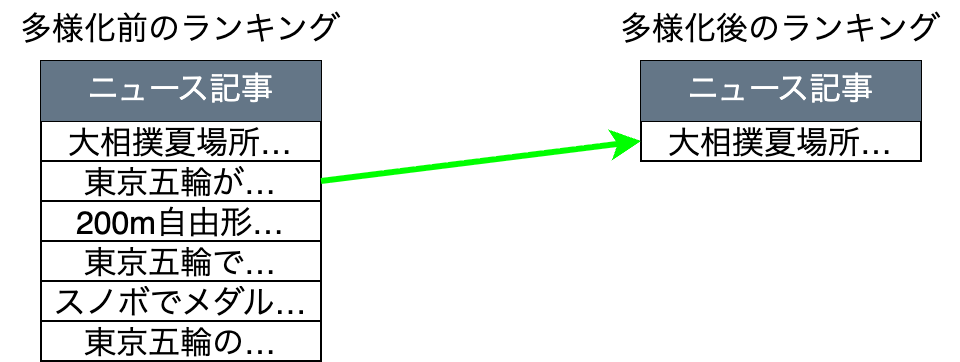

The diagram above was exported from draw.io. Its source (the exported page's mxGraphModel, read from the mxfile embedded in the PNG):
<mxGraphModel dx="308" dy="917" grid="1" gridSize="10" guides="1" tooltips="1" connect="1" arrows="1" fold="1" page="1" pageScale="1" pageWidth="827" pageHeight="1169" math="0" shadow="0">
  <root>
    <mxCell id="0" />
    <mxCell id="1" parent="0" />
    <mxCell id="2" value="" style="shape=table;startSize=0;container=1;collapsible=0;childLayout=tableLayout;fontSize=16;" parent="1" vertex="1">
      <mxGeometry x="40" y="90" width="140" height="150" as="geometry" />
    </mxCell>
    <mxCell id="19" style="shape=tableRow;horizontal=0;startSize=0;swimlaneHead=0;swimlaneBody=0;strokeColor=inherit;top=0;left=0;bottom=0;right=0;collapsible=0;dropTarget=0;fillColor=none;points=[[0,0.5],[1,0.5]];portConstraint=eastwest;fontSize=16;" parent="2" vertex="1">
      <mxGeometry width="140" height="30" as="geometry" />
    </mxCell>
    <mxCell id="20" value="ニュース記事" style="shape=partialRectangle;html=1;whiteSpace=wrap;connectable=0;strokeColor=#314354;overflow=hidden;fillColor=#647687;top=0;left=0;bottom=0;right=0;pointerEvents=1;fontSize=16;fontColor=#ffffff;" parent="19" vertex="1">
      <mxGeometry width="140" height="30" as="geometry">
        <mxRectangle width="140" height="30" as="alternateBounds" />
      </mxGeometry>
    </mxCell>
    <mxCell id="15" style="shape=tableRow;horizontal=0;startSize=0;swimlaneHead=0;swimlaneBody=0;strokeColor=inherit;top=0;left=0;bottom=0;right=0;collapsible=0;dropTarget=0;fillColor=none;points=[[0,0.5],[1,0.5]];portConstraint=eastwest;fontSize=16;" parent="2" vertex="1">
      <mxGeometry y="30" width="140" height="20" as="geometry" />
    </mxCell>
    <mxCell id="16" value="大相撲夏場所…" style="shape=partialRectangle;html=1;whiteSpace=wrap;connectable=0;strokeColor=inherit;overflow=hidden;fillColor=none;top=0;left=0;bottom=0;right=0;pointerEvents=1;fontSize=16;" parent="15" vertex="1">
      <mxGeometry width="140" height="20" as="geometry">
        <mxRectangle width="140" height="20" as="alternateBounds" />
      </mxGeometry>
    </mxCell>
    <mxCell id="3" value="" style="shape=tableRow;horizontal=0;startSize=0;swimlaneHead=0;swimlaneBody=0;strokeColor=inherit;top=0;left=0;bottom=0;right=0;collapsible=0;dropTarget=0;fillColor=none;points=[[0,0.5],[1,0.5]];portConstraint=eastwest;fontSize=16;" parent="2" vertex="1">
      <mxGeometry y="50" width="140" height="20" as="geometry" />
    </mxCell>
    <mxCell id="4" value="東京五輪が…" style="shape=partialRectangle;html=1;whiteSpace=wrap;connectable=0;strokeColor=inherit;overflow=hidden;fillColor=none;top=0;left=0;bottom=0;right=0;pointerEvents=1;fontSize=16;" parent="3" vertex="1">
      <mxGeometry width="140" height="20" as="geometry">
        <mxRectangle width="140" height="20" as="alternateBounds" />
      </mxGeometry>
    </mxCell>
    <mxCell id="7" value="" style="shape=tableRow;horizontal=0;startSize=0;swimlaneHead=0;swimlaneBody=0;strokeColor=inherit;top=0;left=0;bottom=0;right=0;collapsible=0;dropTarget=0;fillColor=none;points=[[0,0.5],[1,0.5]];portConstraint=eastwest;fontSize=16;" parent="2" vertex="1">
      <mxGeometry y="70" width="140" height="20" as="geometry" />
    </mxCell>
    <mxCell id="8" value="200m自由形…" style="shape=partialRectangle;html=1;whiteSpace=wrap;connectable=0;strokeColor=inherit;overflow=hidden;fillColor=none;top=0;left=0;bottom=0;right=0;pointerEvents=1;fontSize=16;" parent="7" vertex="1">
      <mxGeometry width="140" height="20" as="geometry">
        <mxRectangle width="140" height="20" as="alternateBounds" />
      </mxGeometry>
    </mxCell>
    <mxCell id="17" style="shape=tableRow;horizontal=0;startSize=0;swimlaneHead=0;swimlaneBody=0;strokeColor=inherit;top=0;left=0;bottom=0;right=0;collapsible=0;dropTarget=0;fillColor=none;points=[[0,0.5],[1,0.5]];portConstraint=eastwest;fontSize=16;" parent="2" vertex="1">
      <mxGeometry y="90" width="140" height="20" as="geometry" />
    </mxCell>
    <mxCell id="18" value="東京五輪で…" style="shape=partialRectangle;html=1;whiteSpace=wrap;connectable=0;strokeColor=inherit;overflow=hidden;fillColor=none;top=0;left=0;bottom=0;right=0;pointerEvents=1;fontSize=16;" parent="17" vertex="1">
      <mxGeometry width="140" height="20" as="geometry">
        <mxRectangle width="140" height="20" as="alternateBounds" />
      </mxGeometry>
    </mxCell>
    <mxCell id="21" style="shape=tableRow;horizontal=0;startSize=0;swimlaneHead=0;swimlaneBody=0;strokeColor=inherit;top=0;left=0;bottom=0;right=0;collapsible=0;dropTarget=0;fillColor=none;points=[[0,0.5],[1,0.5]];portConstraint=eastwest;fontSize=16;" parent="2" vertex="1">
      <mxGeometry y="110" width="140" height="20" as="geometry" />
    </mxCell>
    <mxCell id="22" value="スノボでメダル…" style="shape=partialRectangle;html=1;whiteSpace=wrap;connectable=0;strokeColor=inherit;overflow=hidden;fillColor=none;top=0;left=0;bottom=0;right=0;pointerEvents=1;fontSize=16;" parent="21" vertex="1">
      <mxGeometry width="140" height="20" as="geometry">
        <mxRectangle width="140" height="20" as="alternateBounds" />
      </mxGeometry>
    </mxCell>
    <mxCell id="23" style="shape=tableRow;horizontal=0;startSize=0;swimlaneHead=0;swimlaneBody=0;strokeColor=inherit;top=0;left=0;bottom=0;right=0;collapsible=0;dropTarget=0;fillColor=none;points=[[0,0.5],[1,0.5]];portConstraint=eastwest;fontSize=16;" parent="2" vertex="1">
      <mxGeometry y="130" width="140" height="20" as="geometry" />
    </mxCell>
    <mxCell id="24" value="東京五輪の…" style="shape=partialRectangle;html=1;whiteSpace=wrap;connectable=0;strokeColor=inherit;overflow=hidden;fillColor=none;top=0;left=0;bottom=0;right=0;pointerEvents=1;fontSize=16;" parent="23" vertex="1">
      <mxGeometry width="140" height="20" as="geometry">
        <mxRectangle width="140" height="20" as="alternateBounds" />
      </mxGeometry>
    </mxCell>
    <mxCell id="26" value="多様化前のランキング" style="text;html=1;align=center;verticalAlign=middle;whiteSpace=wrap;rounded=0;fontSize=16;" parent="1" vertex="1">
      <mxGeometry x="20" y="60" width="180" height="30" as="geometry" />
    </mxCell>
    <mxCell id="27" value="" style="shape=table;startSize=0;container=1;collapsible=0;childLayout=tableLayout;fontSize=16;" parent="1" vertex="1">
      <mxGeometry x="340" y="90" width="140" height="50" as="geometry" />
    </mxCell>
    <mxCell id="28" style="shape=tableRow;horizontal=0;startSize=0;swimlaneHead=0;swimlaneBody=0;strokeColor=inherit;top=0;left=0;bottom=0;right=0;collapsible=0;dropTarget=0;fillColor=none;points=[[0,0.5],[1,0.5]];portConstraint=eastwest;fontSize=16;" parent="27" vertex="1">
      <mxGeometry width="140" height="30" as="geometry" />
    </mxCell>
    <mxCell id="29" value="ニュース記事" style="shape=partialRectangle;html=1;whiteSpace=wrap;connectable=0;strokeColor=#314354;overflow=hidden;fillColor=#647687;top=0;left=0;bottom=0;right=0;pointerEvents=1;fontSize=16;fontColor=#ffffff;" parent="28" vertex="1">
      <mxGeometry width="140" height="30" as="geometry">
        <mxRectangle width="140" height="30" as="alternateBounds" />
      </mxGeometry>
    </mxCell>
    <mxCell id="30" style="shape=tableRow;horizontal=0;startSize=0;swimlaneHead=0;swimlaneBody=0;strokeColor=inherit;top=0;left=0;bottom=0;right=0;collapsible=0;dropTarget=0;fillColor=none;points=[[0,0.5],[1,0.5]];portConstraint=eastwest;fontSize=16;" parent="27" vertex="1">
      <mxGeometry y="30" width="140" height="20" as="geometry" />
    </mxCell>
    <mxCell id="31" value="大相撲夏場所…" style="shape=partialRectangle;html=1;whiteSpace=wrap;connectable=0;strokeColor=inherit;overflow=hidden;fillColor=none;top=0;left=0;bottom=0;right=0;pointerEvents=1;fontSize=16;" parent="30" vertex="1">
      <mxGeometry width="140" height="20" as="geometry">
        <mxRectangle width="140" height="20" as="alternateBounds" />
      </mxGeometry>
    </mxCell>
    <mxCell id="42" value="多様化後のランキング" style="text;html=1;align=center;verticalAlign=middle;whiteSpace=wrap;rounded=0;fontSize=16;" parent="1" vertex="1">
      <mxGeometry x="320" y="60" width="180" height="30" as="geometry" />
    </mxCell>
    <mxCell id="43" style="edgeStyle=none;html=1;exitX=1;exitY=0.5;exitDx=0;exitDy=0;entryX=0;entryY=0.5;entryDx=0;entryDy=0;strokeWidth=3;fillColor=#e51400;strokeColor=light-dark(#00FF00,#EDEDED);" parent="1" source="3" target="30" edge="1">
      <mxGeometry relative="1" as="geometry" />
    </mxCell>
  </root>
</mxGraphModel>